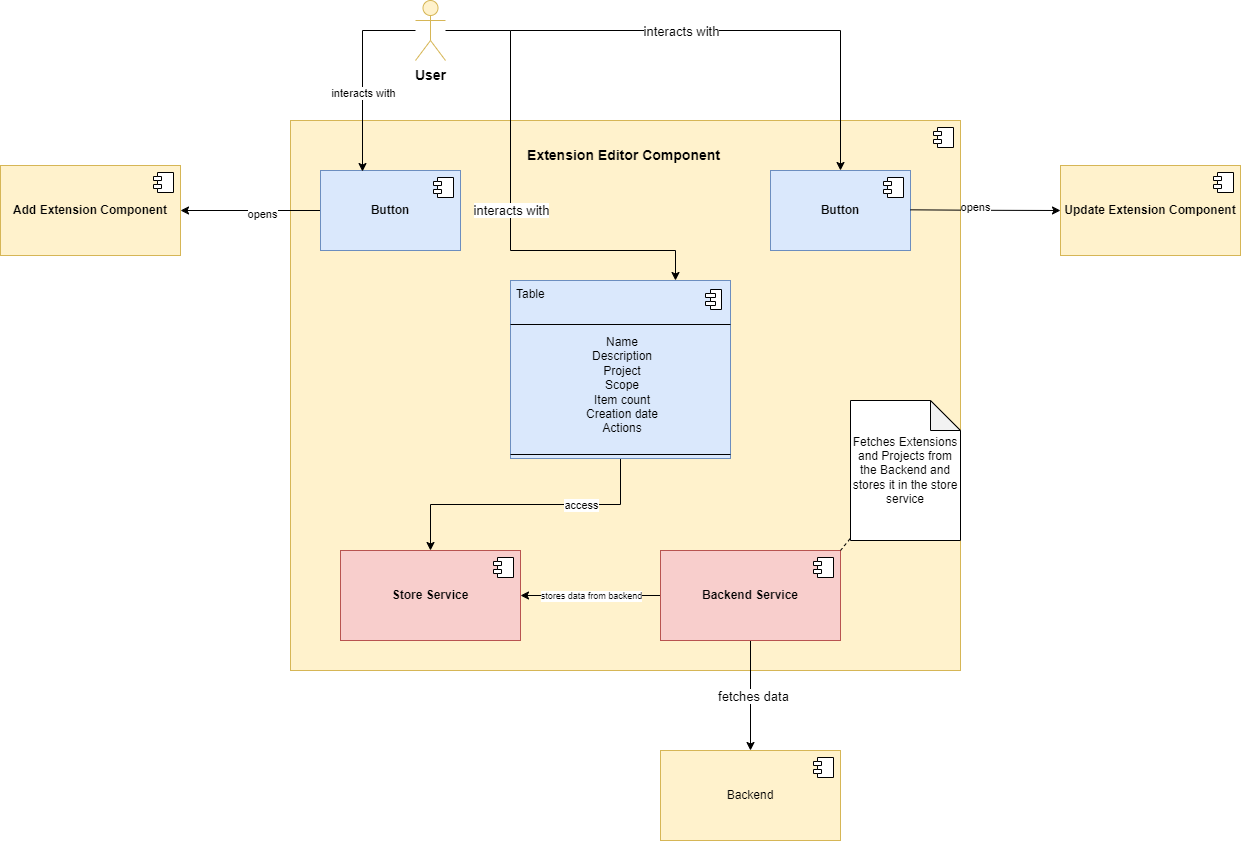

The diagram above was exported from draw.io. Its source (the exported page's mxGraphModel, read from the mxfile embedded in the PNG):
<mxGraphModel dx="2428" dy="1982" grid="1" gridSize="10" guides="1" tooltips="1" connect="1" arrows="1" fold="1" page="1" pageScale="1" pageWidth="827" pageHeight="1169" math="0" shadow="0">
  <root>
    <mxCell id="0" />
    <mxCell id="1" parent="0" />
    <mxCell id="2" value="" style="html=1;dropTarget=0;whiteSpace=wrap;fillColor=#fff2cc;strokeColor=#d6b656;" parent="1" vertex="1">
      <mxGeometry x="80" y="110" width="670" height="550" as="geometry" />
    </mxCell>
    <mxCell id="3" value="" style="shape=module;jettyWidth=8;jettyHeight=4;" parent="2" vertex="1">
      <mxGeometry x="1" width="20" height="20" relative="1" as="geometry">
        <mxPoint x="-27" y="7" as="offset" />
      </mxGeometry>
    </mxCell>
    <mxCell id="52" style="edgeStyle=orthogonalEdgeStyle;rounded=0;orthogonalLoop=1;jettySize=auto;html=1;endArrow=none;endFill=0;startArrow=classic;startFill=1;" parent="1" source="8" target="10" edge="1">
      <mxGeometry relative="1" as="geometry" />
    </mxCell>
    <mxCell id="57" value="stores data from backend" style="edgeLabel;html=1;align=center;verticalAlign=middle;resizable=0;points=[];fontSize=9;" parent="52" vertex="1" connectable="0">
      <mxGeometry x="-0.0571" y="-1" relative="1" as="geometry">
        <mxPoint x="4" y="-1" as="offset" />
      </mxGeometry>
    </mxCell>
    <mxCell id="8" value="&lt;b&gt;Store Service&lt;/b&gt;" style="html=1;dropTarget=0;whiteSpace=wrap;fillColor=#f8cecc;strokeColor=#b85450;" parent="1" vertex="1">
      <mxGeometry x="130" y="540" width="180" height="90" as="geometry" />
    </mxCell>
    <mxCell id="9" value="" style="shape=module;jettyWidth=8;jettyHeight=4;" parent="8" vertex="1">
      <mxGeometry x="1" width="20" height="20" relative="1" as="geometry">
        <mxPoint x="-27" y="7" as="offset" />
      </mxGeometry>
    </mxCell>
    <mxCell id="53" style="edgeStyle=orthogonalEdgeStyle;rounded=0;orthogonalLoop=1;jettySize=auto;html=1;" parent="1" source="10" target="19" edge="1">
      <mxGeometry relative="1" as="geometry" />
    </mxCell>
    <mxCell id="58" value="fetches data" style="edgeLabel;html=1;align=center;verticalAlign=middle;resizable=0;points=[];fontSize=13;" parent="53" vertex="1" connectable="0">
      <mxGeometry y="2" relative="1" as="geometry">
        <mxPoint as="offset" />
      </mxGeometry>
    </mxCell>
    <mxCell id="10" value="&lt;b&gt;Backend Service&lt;/b&gt;" style="html=1;dropTarget=0;whiteSpace=wrap;fillColor=#f8cecc;strokeColor=#b85450;" parent="1" vertex="1">
      <mxGeometry x="450" y="540" width="180" height="90" as="geometry" />
    </mxCell>
    <mxCell id="11" value="" style="shape=module;jettyWidth=8;jettyHeight=4;" parent="10" vertex="1">
      <mxGeometry x="1" width="20" height="20" relative="1" as="geometry">
        <mxPoint x="-27" y="7" as="offset" />
      </mxGeometry>
    </mxCell>
    <mxCell id="15" value="Extension Editor Component" style="text;html=1;align=center;verticalAlign=middle;whiteSpace=wrap;rounded=0;strokeWidth=3;fontStyle=1;fontSize=14;" parent="1" vertex="1">
      <mxGeometry x="316" y="130" width="195" height="30" as="geometry" />
    </mxCell>
    <mxCell id="17" style="edgeStyle=orthogonalEdgeStyle;rounded=0;orthogonalLoop=1;jettySize=auto;html=1;entryX=0.75;entryY=0;entryDx=0;entryDy=0;" parent="1" source="16" target="42" edge="1">
      <mxGeometry relative="1" as="geometry">
        <mxPoint x="220" y="110" as="targetPoint" />
        <Array as="points">
          <mxPoint x="300" y="20" />
          <mxPoint x="300" y="240" />
          <mxPoint x="465" y="240" />
        </Array>
      </mxGeometry>
    </mxCell>
    <mxCell id="18" value="interacts with" style="edgeLabel;html=1;align=center;verticalAlign=middle;resizable=0;points=[];fontSize=13;" parent="17" vertex="1" connectable="0">
      <mxGeometry x="0.1571" y="2" relative="1" as="geometry">
        <mxPoint x="-2" y="-34" as="offset" />
      </mxGeometry>
    </mxCell>
    <mxCell id="16" value="&lt;b&gt;&lt;font style=&quot;font-size: 14px;&quot;&gt;User&lt;/font&gt;&lt;/b&gt;" style="shape=umlActor;verticalLabelPosition=bottom;verticalAlign=top;html=1;outlineConnect=0;fillColor=#fff2cc;strokeColor=#d6b656;" parent="1" vertex="1">
      <mxGeometry x="205" y="-10" width="30" height="60" as="geometry" />
    </mxCell>
    <mxCell id="19" value="Backend" style="html=1;dropTarget=0;whiteSpace=wrap;fillColor=#fff2cc;strokeColor=#d6b656;" parent="1" vertex="1">
      <mxGeometry x="450" y="740" width="180" height="90" as="geometry" />
    </mxCell>
    <mxCell id="20" value="" style="shape=module;jettyWidth=8;jettyHeight=4;" parent="19" vertex="1">
      <mxGeometry x="1" width="20" height="20" relative="1" as="geometry">
        <mxPoint x="-27" y="7" as="offset" />
      </mxGeometry>
    </mxCell>
    <mxCell id="51" style="edgeStyle=orthogonalEdgeStyle;rounded=0;orthogonalLoop=1;jettySize=auto;html=1;endArrow=classic;endFill=1;startArrow=none;startFill=0;" parent="1" source="41" target="8" edge="1">
      <mxGeometry relative="1" as="geometry" />
    </mxCell>
    <mxCell id="61" value="access" style="edgeLabel;html=1;align=center;verticalAlign=middle;resizable=0;points=[];" parent="51" vertex="1" connectable="0">
      <mxGeometry x="-0.3905" relative="1" as="geometry">
        <mxPoint as="offset" />
      </mxGeometry>
    </mxCell>
    <mxCell id="41" value="" style="fontStyle=1;align=center;verticalAlign=top;childLayout=stackLayout;horizontal=1;horizontalStack=0;resizeParent=1;resizeParentMax=0;resizeLast=0;marginBottom=0;fillColor=#dae8fc;strokeColor=#6c8ebf;" parent="1" vertex="1">
      <mxGeometry x="300" y="270" width="220" height="178" as="geometry" />
    </mxCell>
    <mxCell id="42" value="Table" style="html=1;align=left;spacingLeft=4;verticalAlign=top;strokeColor=none;fillColor=none;whiteSpace=wrap;" parent="41" vertex="1">
      <mxGeometry width="220" height="40" as="geometry" />
    </mxCell>
    <mxCell id="43" value="" style="shape=module;jettyWidth=10;jettyHeight=4;" parent="42" vertex="1">
      <mxGeometry x="1" width="16" height="20" relative="1" as="geometry">
        <mxPoint x="-25" y="9" as="offset" />
      </mxGeometry>
    </mxCell>
    <mxCell id="44" value="" style="line;strokeWidth=1;fillColor=none;align=left;verticalAlign=middle;spacingTop=-1;spacingLeft=3;spacingRight=3;rotatable=0;labelPosition=right;points=[];portConstraint=eastwest;" parent="41" vertex="1">
      <mxGeometry y="40" width="220" height="8" as="geometry" />
    </mxCell>
    <mxCell id="45" value="Name&lt;div&gt;Description&lt;br&gt;Project&lt;br&gt;Scope&lt;/div&gt;&lt;div&gt;Item count&lt;br&gt;Creation date&lt;br&gt;Actions&lt;br&gt;&lt;br&gt;&lt;div&gt;&lt;br&gt;&lt;/div&gt;&lt;/div&gt;" style="html=1;align=center;spacingLeft=4;verticalAlign=top;strokeColor=none;fillColor=none;whiteSpace=wrap;" parent="41" vertex="1">
      <mxGeometry y="48" width="220" height="122" as="geometry" />
    </mxCell>
    <mxCell id="47" value="" style="line;strokeWidth=1;fillColor=none;align=left;verticalAlign=middle;spacingTop=-1;spacingLeft=3;spacingRight=3;rotatable=0;labelPosition=right;points=[];portConstraint=eastwest;" parent="41" vertex="1">
      <mxGeometry y="170" width="220" height="8" as="geometry" />
    </mxCell>
    <mxCell id="59" value="Fetches Extensions and Projects from the Backend and stores it in the store service" style="shape=note;whiteSpace=wrap;html=1;backgroundOutline=1;darkOpacity=0.05;" parent="1" vertex="1">
      <mxGeometry x="640" y="390" width="110" height="140" as="geometry" />
    </mxCell>
    <mxCell id="60" value="" style="endArrow=none;dashed=1;html=1;rounded=0;exitX=1;exitY=0;exitDx=0;exitDy=0;" parent="1" source="10" target="59" edge="1">
      <mxGeometry width="50" height="50" relative="1" as="geometry">
        <mxPoint x="390" y="340" as="sourcePoint" />
        <mxPoint x="440" y="290" as="targetPoint" />
      </mxGeometry>
    </mxCell>
    <mxCell id="68" style="edgeStyle=orthogonalEdgeStyle;rounded=0;orthogonalLoop=1;jettySize=auto;html=1;entryX=1;entryY=0.5;entryDx=0;entryDy=0;" parent="1" source="62" target="66" edge="1">
      <mxGeometry relative="1" as="geometry" />
    </mxCell>
    <mxCell id="69" value="opens" style="edgeLabel;html=1;align=center;verticalAlign=middle;resizable=0;points=[];" parent="68" vertex="1" connectable="0">
      <mxGeometry x="-0.1571" y="3" relative="1" as="geometry">
        <mxPoint as="offset" />
      </mxGeometry>
    </mxCell>
    <mxCell id="62" value="&lt;b&gt;Button&lt;/b&gt;" style="html=1;dropTarget=0;whiteSpace=wrap;fillColor=#dae8fc;strokeColor=#6c8ebf;" parent="1" vertex="1">
      <mxGeometry x="110" y="160" width="140" height="80" as="geometry" />
    </mxCell>
    <mxCell id="63" value="" style="shape=module;jettyWidth=8;jettyHeight=4;" parent="62" vertex="1">
      <mxGeometry x="1" width="20" height="20" relative="1" as="geometry">
        <mxPoint x="-27" y="7" as="offset" />
      </mxGeometry>
    </mxCell>
    <mxCell id="64" style="edgeStyle=orthogonalEdgeStyle;rounded=0;orthogonalLoop=1;jettySize=auto;html=1;entryX=0.3;entryY=0.013;entryDx=0;entryDy=0;entryPerimeter=0;" parent="1" source="16" target="62" edge="1">
      <mxGeometry relative="1" as="geometry">
        <Array as="points">
          <mxPoint x="152" y="20" />
        </Array>
      </mxGeometry>
    </mxCell>
    <mxCell id="65" value="interacts with" style="edgeLabel;html=1;align=center;verticalAlign=middle;resizable=0;points=[];" parent="64" vertex="1" connectable="0">
      <mxGeometry x="0.1853" relative="1" as="geometry">
        <mxPoint as="offset" />
      </mxGeometry>
    </mxCell>
    <mxCell id="66" value="&lt;b&gt;Add Extension Component&lt;br&gt;&lt;/b&gt;" style="html=1;dropTarget=0;whiteSpace=wrap;fillColor=#fff2cc;strokeColor=#d6b656;" parent="1" vertex="1">
      <mxGeometry x="-210" y="155" width="180" height="90" as="geometry" />
    </mxCell>
    <mxCell id="67" value="" style="shape=module;jettyWidth=8;jettyHeight=4;" parent="66" vertex="1">
      <mxGeometry x="1" width="20" height="20" relative="1" as="geometry">
        <mxPoint x="-27" y="7" as="offset" />
      </mxGeometry>
    </mxCell>
    <mxCell id="70" value="&lt;b&gt;Button&lt;/b&gt;" style="html=1;dropTarget=0;whiteSpace=wrap;fillColor=#dae8fc;strokeColor=#6c8ebf;" parent="1" vertex="1">
      <mxGeometry x="560" y="160" width="140" height="80" as="geometry" />
    </mxCell>
    <mxCell id="71" value="" style="shape=module;jettyWidth=8;jettyHeight=4;" parent="70" vertex="1">
      <mxGeometry x="1" width="20" height="20" relative="1" as="geometry">
        <mxPoint x="-27" y="7" as="offset" />
      </mxGeometry>
    </mxCell>
    <mxCell id="72" style="edgeStyle=orthogonalEdgeStyle;rounded=0;orthogonalLoop=1;jettySize=auto;html=1;" parent="1" edge="1">
      <mxGeometry relative="1" as="geometry">
        <mxPoint x="700" y="199.33" as="sourcePoint" />
        <mxPoint x="850" y="200" as="targetPoint" />
      </mxGeometry>
    </mxCell>
    <mxCell id="73" value="opens" style="edgeLabel;html=1;align=center;verticalAlign=middle;resizable=0;points=[];" parent="72" vertex="1" connectable="0">
      <mxGeometry x="-0.1571" y="3" relative="1" as="geometry">
        <mxPoint as="offset" />
      </mxGeometry>
    </mxCell>
    <mxCell id="74" value="&lt;b&gt;Update Extension Component&lt;br&gt;&lt;/b&gt;" style="html=1;dropTarget=0;whiteSpace=wrap;fillColor=#fff2cc;strokeColor=#d6b656;" parent="1" vertex="1">
      <mxGeometry x="850" y="155" width="180" height="90" as="geometry" />
    </mxCell>
    <mxCell id="75" value="" style="shape=module;jettyWidth=8;jettyHeight=4;" parent="74" vertex="1">
      <mxGeometry x="1" width="20" height="20" relative="1" as="geometry">
        <mxPoint x="-27" y="7" as="offset" />
      </mxGeometry>
    </mxCell>
    <mxCell id="76" style="edgeStyle=orthogonalEdgeStyle;rounded=0;orthogonalLoop=1;jettySize=auto;html=1;entryX=0.5;entryY=0;entryDx=0;entryDy=0;" parent="1" target="70" edge="1">
      <mxGeometry relative="1" as="geometry">
        <mxPoint x="530" y="270" as="targetPoint" />
        <Array as="points">
          <mxPoint x="630" y="20" />
        </Array>
        <mxPoint x="300" y="20" as="sourcePoint" />
      </mxGeometry>
    </mxCell>
    <mxCell id="77" value="interacts with" style="edgeLabel;html=1;align=center;verticalAlign=middle;resizable=0;points=[];fontSize=13;" parent="76" vertex="1" connectable="0">
      <mxGeometry x="0.1571" y="2" relative="1" as="geometry">
        <mxPoint x="-102" y="2" as="offset" />
      </mxGeometry>
    </mxCell>
  </root>
</mxGraphModel>